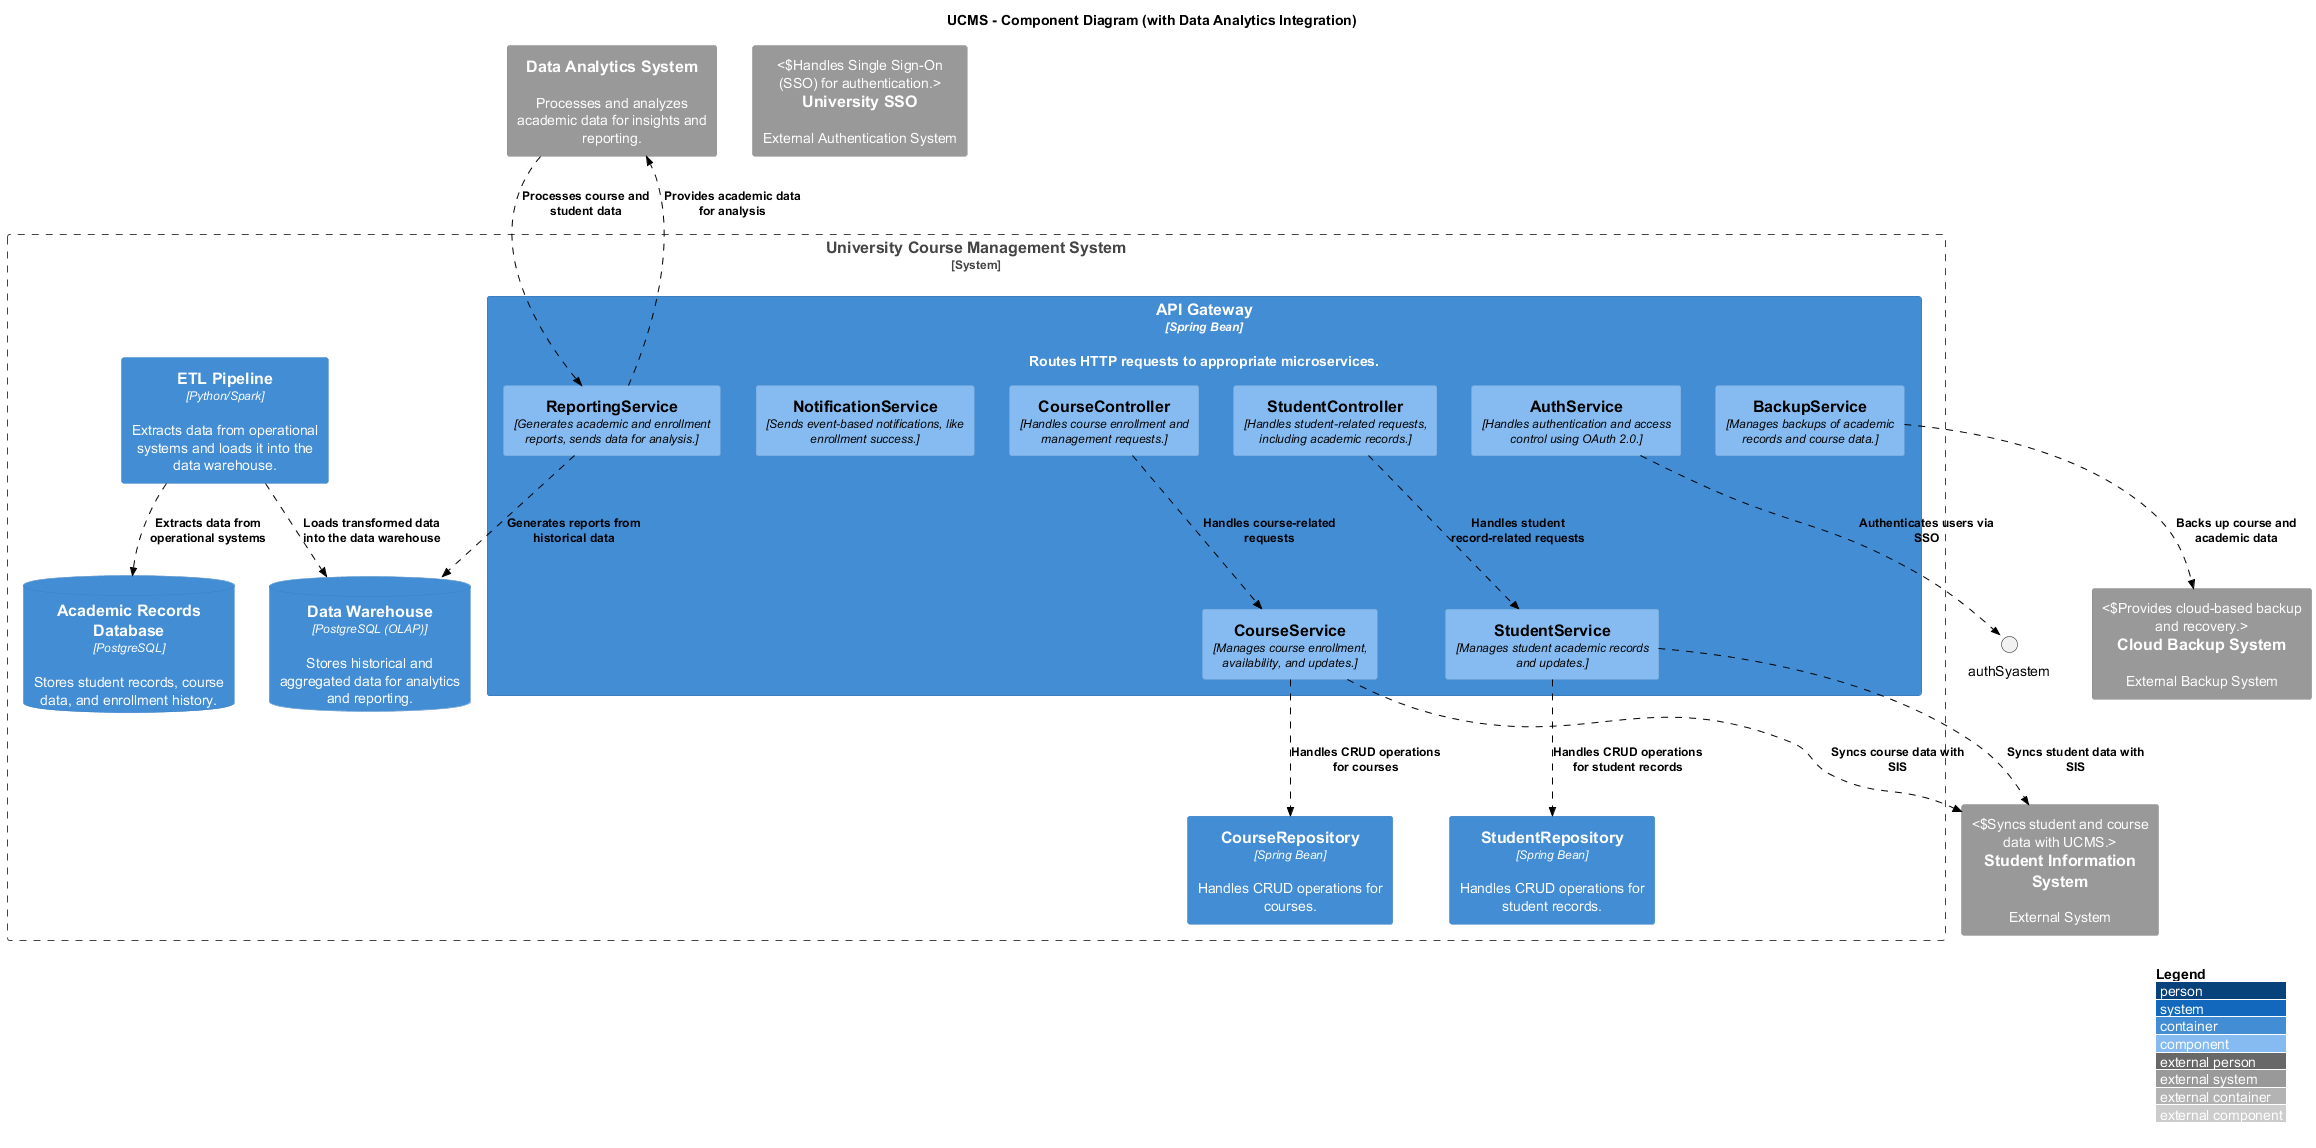

The diagram above was rendered by PlantUML. Its source (embedded in the PNG):
@startuml UCMS_Component_Diagram
!include https://raw.githubusercontent.com/plantuml-stdlib/C4-PlantUML/master/C4_Component.puml
AddRelTag("sync", $textColor="black", $lineColor="black", $lineStyle = DashedLine())

LAYOUT_WITH_LEGEND()

title UCMS - Component Diagram (with Data Analytics Integration)

' Define main system boundary for UCMS
System_Boundary(UCMS, "University Course Management System") {

    ' API Gateway
    Container(apiGateway, "API Gateway", "Spring Bean", "Routes HTTP requests to appropriate microservices.") {
        
        ' Controllers
        Component(courseController, "CourseController", "Handles course enrollment and management requests.")
        Component(studentController, "StudentController", "Handles student-related requests, including academic records.")

        ' Services
        Component(courseService, "CourseService", "Manages course enrollment, availability, and updates.")
        Component(studentService, "StudentService", "Manages student academic records and updates.")
        Component(reportingService, "ReportingService", "Generates academic and enrollment reports, sends data for analysis.")
        Component(authService, "AuthService", "Handles authentication and access control using OAuth 2.0.")
        Component(notificationService, "NotificationService", "Sends event-based notifications, like enrollment success.")
        Component(backupService, "BackupService", "Manages backups of academic records and course data.")
    }

    ' Repositories
    Container(courseRepository, "CourseRepository", "Spring Bean", "Handles CRUD operations for courses.")
    Container(studentRepository, "StudentRepository", "Spring Bean", "Handles CRUD operations for student records.")

    ' Data Pipeline and Storage
    Container(etlPipeline, "ETL Pipeline", "Python/Spark", "Extracts data from operational systems and loads it into the data warehouse.")
    ContainerDb(academicDb, "Academic Records Database", "PostgreSQL", "Stores student records, course data, and enrollment history.")
    ContainerDb(dataWarehouse, "Data Warehouse", "PostgreSQL (OLAP)", "Stores historical and aggregated data for analytics and reporting.")
}

' Define External Systems
System_Ext(SIS, "Student Information System", "External System", "Syncs student and course data with UCMS.")
System_Ext(authSystem, "University SSO", "External Authentication System", "Handles Single Sign-On (SSO) for authentication.")
System_Ext(backupSystem, "Cloud Backup System", "External Backup System", "Provides cloud-based backup and recovery.")
System_Ext(dataAnalytics, "Data Analytics System", "Processes and analyzes academic data for insights and reporting.")

' Relationships between components
Rel(courseController, courseService, "Handles course-related requests", $tags="sync")
Rel(studentController, studentService, "Handles student record-related requests", $tags="sync")
Rel(courseService, courseRepository, "Handles CRUD operations for courses", $tags="sync")
Rel(studentService, studentRepository, "Handles CRUD operations for student records", $tags="sync")
Rel(reportingService, dataWarehouse, "Generates reports from historical data", $tags="sync")
Rel(etlPipeline, academicDb, "Extracts data from operational systems", $tags="sync")
Rel(etlPipeline, dataWarehouse, "Loads transformed data into the data warehouse", $tags="sync")

' External system interactions
Rel(authService, authSyastem, "Authenticates users via SSO", $tags="sync")
Rel(backupService, backupSystem, "Backs up course and academic data", $tags="sync")
Rel(reportingService, dataAnalytics, "Provides academic data for analysis", $tags="sync")
Rel(dataAnalytics, reportingService, "Processes course and student data", $tags="sync")

' Relationships with SIS
Rel(courseService, SIS, "Syncs course data with SIS", $tags="sync")
Rel(studentService, SIS, "Syncs student data with SIS", $tags="sync")

@enduml